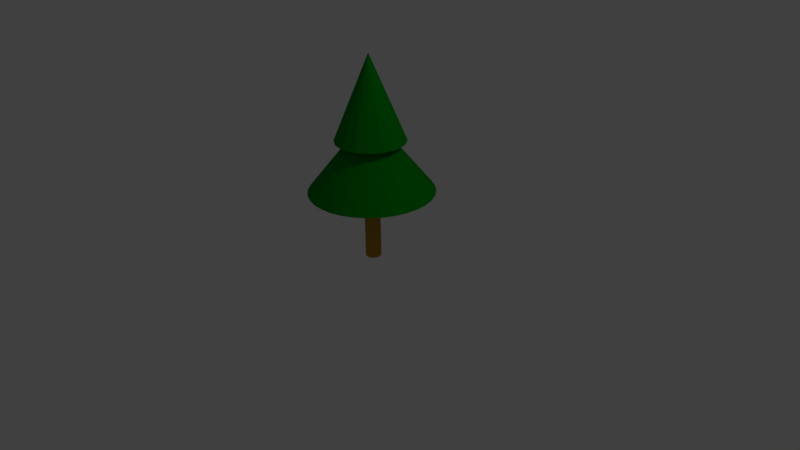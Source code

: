 # Source: pine_tree.blend  (saved by Blender 2.77.0; exported with 4.5.12 LTS)
import bpy
from mathutils import Matrix  # noqa: F401  (used for matrix-valued properties, if any)

bpy.ops.wm.read_factory_settings(use_empty=True)
scene = bpy.context.scene
scene.name = 'Scene'

# ---- collections
col_collection_1 = bpy.data.collections.new('Collection 1'); scene.collection.children.link(col_collection_1)

# ---- materials (node trees are filled in below, after node groups)
mat_pinecrown = bpy.data.materials.new('PineCrown')
mat_pinecrown.alpha_threshold = 0.0
mat_pinecrown.use_transparent_shadow = False
mat_pinecrown.diffuse_color = (0.0, 0.2615, 0.004472, 1.0)
mat_pinecrown.specular_color = (0.0, 0.3615, 0.0)
mat_pinecrown.roughness = 0.5
mat_pinecrown.specular_intensity = 0.3
mat_pinetrunk = bpy.data.materials.new('PineTrunk')
mat_pinetrunk.alpha_threshold = 0.0
mat_pinetrunk.use_transparent_shadow = False
mat_pinetrunk.diffuse_color = (0.4769, 0.2595, 0.0209, 1.0)
mat_pinetrunk.roughness = 0.5
mat_pinetrunk.specular_intensity = 0.0

# ---- material node trees

# ---- world
world_world = bpy.data.worlds.new('World'); scene.world = world_world
world_world.color = (0.05088, 0.05088, 0.05088)
world_world.use_sun_shadow = False
world_world.sun_shadow_jitter_overblur = 0.0
world_world.cycles.sampling_method = 'MANUAL'

# ---- cameras
cam_camera = bpy.data.cameras.new('Camera')
cam_camera.clip_end = 100.0
cam_camera.lens = 35.0
cam_camera.sensor_width = 32.0
cam_camera.sensor_height = 18.0
cam_camera.ortho_scale = 7.314
cam_camera.dof.focus_distance = 0.0
cam_camera.dof.aperture_fstop = 128.0

# ---- lights
light_lamp = bpy.data.lights.new('Lamp', 'POINT')
light_lamp.transmission_factor = 0.0
light_lamp.cutoff_distance = 30.0
light_lamp.energy = 100.0
light_lamp.shadow_buffer_clip_start = 1.001
light_lamp.shadow_soft_size = 0.1
light_lamp.shadow_maximum_resolution = 0.006
light_lamp.use_absolute_resolution = True

# ---- meshes
me_006 = bpy.data.meshes.new('锥体.006')
me_006.from_pydata([(0.0, 0.5, -1.0), (0.1913, 0.4619, -1.0), (0.3536, 0.3536, -1.0), (0.4619, 0.1913, -1.0), (0.5, -2.186e-08, -1.0), (0.0, 0.0, 1.0), (0.4619, -0.1913, -1.0), (0.3536, -0.3536, -1.0), (0.1913, -0.4619, -1.0), (7.55e-08, -0.5, -1.0), (-0.1913, -0.4619, -1.0), (-0.3536, -0.3536, -1.0), (-0.4619, -0.1913, -1.0), (-0.5, 5.962e-09, -1.0), (-0.4619, 0.1913, -1.0), (-0.3536, 0.3536, -1.0), (-0.1913, 0.4619, -1.0)], [], [(0, 5, 1), (1, 5, 2), (2, 5, 3), (3, 5, 4), (4, 5, 6), (6, 5, 7), (7, 5, 8), (8, 5, 9), (9, 5, 10), (10, 5, 11), (11, 5, 12), (12, 5, 13), (13, 5, 14), (14, 5, 15), (15, 5, 16), (16, 5, 0), (0, 1, 2, 3, 4, 6, 7, 8, 9, 10, 11, 12, 13, 14, 15, 16)])
me_006.materials.append(mat_pinecrown)
me_006.use_remesh_preserve_volume = False
me_006.use_remesh_preserve_attributes = False
me_006.use_mirror_vertex_groups = False
me_006.update()
me_004 = bpy.data.meshes.new('锥体.004')
me_004.from_pydata([(0.0, 0.8, -1.0), (0.1561, 0.7846, -1.0), (0.3061, 0.7391, -1.0), (0.4445, 0.6652, -1.0), (0.5657, 0.5657, -1.0), (0.6652, 0.4445, -1.0), (0.7391, 0.3061, -1.0), (0.7846, 0.1561, -1.0), (0.8, 6.04e-08, -1.0), (0.0, 0.0, 1.0), (0.7846, -0.1561, -1.0), (0.7391, -0.3061, -1.0), (0.6652, -0.4445, -1.0), (0.5657, -0.5657, -1.0), (0.4445, -0.6652, -1.0), (0.3061, -0.7391, -1.0), (0.1561, -0.7846, -1.0), (-2.607e-07, -0.8, -1.0), (-0.1561, -0.7846, -1.0), (-0.3061, -0.7391, -1.0), (-0.4445, -0.6652, -1.0), (-0.5657, -0.5657, -1.0), (-0.6652, -0.4445, -1.0), (-0.7391, -0.3061, -1.0), (-0.7846, -0.1561, -1.0), (-0.8, 7.725e-07, -1.0), (-0.7846, 0.1561, -1.0), (-0.7391, 0.3061, -1.0), (-0.6652, 0.4445, -1.0), (-0.5657, 0.5657, -1.0), (-0.4445, 0.6652, -1.0), (-0.3061, 0.7391, -1.0), (-0.1561, 0.7846, -1.0)], [], [(4, 3, 9), (0, 1, 2, 3, 4, 5, 6, 7, 8, 10, 11, 12, 13, 14, 15, 16, 17, 18, 19, 20, 21, 22, 23, 24, 25, 26, 27, 28, 29, 30, 31, 32), (32, 9, 0), (31, 9, 32), (30, 9, 31), (29, 9, 30), (28, 9, 29), (27, 9, 28), (26, 9, 27), (25, 9, 26), (24, 9, 25), (23, 9, 24), (22, 9, 23), (21, 9, 22), (20, 9, 21), (19, 9, 20), (18, 9, 19), (17, 9, 18), (16, 9, 17), (15, 9, 16), (14, 9, 15), (13, 9, 14), (12, 9, 13), (11, 9, 12), (10, 9, 11), (8, 9, 10), (7, 9, 8), (6, 9, 7), (6, 5, 9), (5, 4, 9), (2, 9, 3), (1, 9, 2), (9, 1, 0)])
me_004.materials.append(mat_pinecrown)
me_004.use_remesh_preserve_volume = False
me_004.use_remesh_preserve_attributes = False
me_004.use_mirror_vertex_groups = False
me_004.update()
me_x = bpy.data.meshes.new('柱体')
me_x.from_pydata([(0.0, 0.1, -1.0), (0.0, 0.1, 1.0), (0.03827, 0.09239, -1.0), (0.03827, 0.09239, 1.0), (0.07071, 0.07071, -1.0), (0.07071, 0.07071, 1.0), (0.09239, 0.03827, -1.0), (0.09239, 0.03827, 1.0), (0.1, -4.371e-09, -1.0), (0.1, -4.371e-09, 1.0), (0.09239, -0.03827, -1.0), (0.09239, -0.03827, 1.0), (0.07071, -0.07071, -1.0), (0.07071, -0.07071, 1.0), (0.03827, -0.09239, -1.0), (0.03827, -0.09239, 1.0), (1.51e-08, -0.1, -1.0), (1.51e-08, -0.1, 1.0), (-0.03827, -0.09239, -1.0), (-0.03827, -0.09239, 1.0), (-0.07071, -0.07071, -1.0), (-0.07071, -0.07071, 1.0), (-0.09239, -0.03827, -1.0), (-0.09239, -0.03827, 1.0), (-0.1, 1.192e-09, -1.0), (-0.1, 1.192e-09, 1.0), (-0.09239, 0.03827, -1.0), (-0.09239, 0.03827, 1.0), (-0.07071, 0.07071, -1.0), (-0.07071, 0.07071, 1.0), (-0.03827, 0.09239, -1.0), (-0.03827, 0.09239, 1.0)], [], [(0, 1, 3, 2), (2, 3, 5, 4), (4, 5, 7, 6), (6, 7, 9, 8), (8, 9, 11, 10), (10, 11, 13, 12), (12, 13, 15, 14), (14, 15, 17, 16), (16, 17, 19, 18), (18, 19, 21, 20), (20, 21, 23, 22), (22, 23, 25, 24), (24, 25, 27, 26), (26, 27, 29, 28), (3, 1, 31, 29, 27, 25, 23, 21, 19, 17, 15, 13, 11, 9, 7, 5), (28, 29, 31, 30), (30, 31, 1, 0), (0, 2, 4, 6, 8, 10, 12, 14, 16, 18, 20, 22, 24, 26, 28, 30)])
me_x.materials.append(mat_pinetrunk)
me_x.use_remesh_preserve_volume = False
me_x.use_remesh_preserve_attributes = False
me_x.use_mirror_vertex_groups = False
me_x.update()

# ---- objects
ob_pinecrown2 = bpy.data.objects.new('PineCrown2', me_006)
ob_pinecrown1 = bpy.data.objects.new('PineCrown1', me_004)
ob_pinetrunk = bpy.data.objects.new('PineTrunk', me_x)
ob_lamp = bpy.data.objects.new('Lamp', light_lamp)
ob_camera = bpy.data.objects.new('Camera', cam_camera)

# ---- transforms, parenting, visibility, modifiers, constraints
ob_pinecrown2.location = (0.0, 0.0, 2.1)
ob_pinecrown2.scale = (0.9, 0.9, 0.54)
ob_pinecrown2.lineart.crease_threshold = 0.0
ob_pinecrown1.location = (0.0, 0.0, 1.4)
ob_pinecrown1.scale = (1.0, 1.0, 0.5)
ob_pinecrown1.lineart.crease_threshold = 0.0
ob_pinetrunk.location = (0.0, 0.0, 1.0)
ob_pinetrunk.lineart.crease_threshold = 0.0
ob_lamp.location = (4.076, 1.005, 5.904)
ob_lamp.rotation_euler = (0.6503, 0.05522, 1.866)
ob_lamp.lock_rotations_4d = False
ob_lamp.empty_display_type = 'ARROWS'
ob_lamp.color = (0.0, 0.0, 0.0, 0.0)
ob_lamp.lineart.crease_threshold = 0.0
ob_camera.location = (7.481, -6.508, 5.344)
ob_camera.rotation_euler = (1.109, 0.01082, 0.8149)
ob_camera.lock_rotations_4d = False
ob_camera.empty_display_type = 'ARROWS'
ob_camera.color = (0.0, 0.0, 0.0, 0.0)
ob_camera.display_type = 'WIRE'
ob_camera.lineart.crease_threshold = 0.0

# ---- collection membership
col_collection_1.objects.link(ob_pinecrown2)
col_collection_1.objects.link(ob_pinecrown1)
col_collection_1.objects.link(ob_pinetrunk)
col_collection_1.objects.link(ob_lamp)
col_collection_1.objects.link(ob_camera)

# ---- scene / render settings (as saved in the file)
scene.camera = ob_camera
scene.frame_start = 1; scene.frame_end = 250; scene.frame_set(0)
scene.render.engine = 'BLENDER_EEVEE_NEXT'
scene.render.resolution_percentage = 50
scene.render.dither_intensity = 0.0
scene.cycles.use_denoising = False
scene.cycles.samples = 128
scene.cycles.sampling_pattern = 'TABULATED_SOBOL'
scene.cycles.light_sampling_threshold = 0.0
scene.cycles.use_adaptive_sampling = False
scene.cycles.use_light_tree = False
scene.cycles.blur_glossy = 0.0
scene.cycles.sample_clamp_indirect = 0.0
scene.view_settings.view_transform = 'Standard'
bpy.context.view_layer.update()
